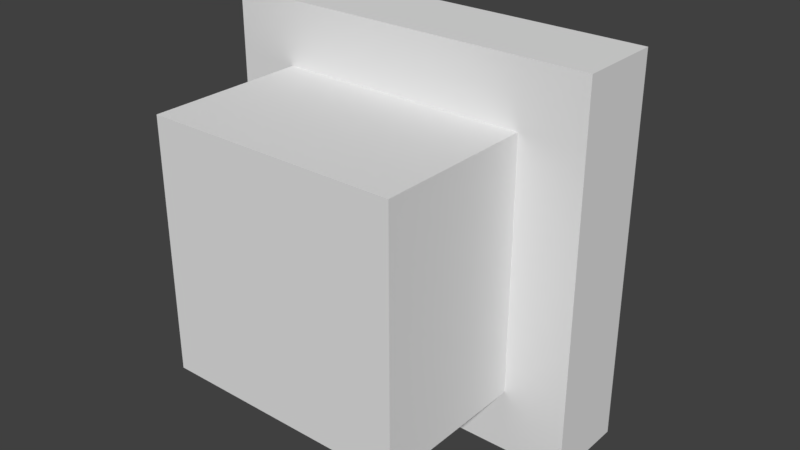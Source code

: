 # Source: debris.blend  (saved by Blender 2.79.0; exported with 4.5.12 LTS)
import bpy
from mathutils import Matrix  # noqa: F401  (used for matrix-valued properties, if any)

bpy.ops.wm.read_factory_settings(use_empty=True)
scene = bpy.context.scene
scene.name = 'Scene'

# ---- collections
col_collection_1 = bpy.data.collections.new('Collection 1'); scene.collection.children.link(col_collection_1)

# ---- world
world_world = bpy.data.worlds.new('World'); scene.world = world_world
world_world.color = (0.05088, 0.05088, 0.05088)
world_world.use_sun_shadow = False
world_world.sun_shadow_jitter_overblur = 0.0
world_world.cycles.sampling_method = 'MANUAL'

# ---- meshes
me_cube_001 = bpy.data.meshes.new('Cube.001')
me_cube_001.from_pydata([(-1.0, -1.6, -1.0), (-1.0, -1.6, 1.0), (-1.0, 1.0, -1.0), (-1.0, 1.0, 1.0), (1.0, -1.6, -1.0), (1.0, -1.6, 1.0), (1.0, 1.0, -1.0), (1.0, 1.0, 1.0), (-1.0, 0.3333, -1.0), (-1.0, -0.3333, -1.0), (-1.0, -0.3333, 1.0), (-1.0, 0.3333, 1.0), (1.0, -0.3333, -1.0), (1.0, 0.3333, -1.0), (1.0, 0.3333, 1.0), (1.0, -0.3333, 1.0), (-1.0, -0.3333, 1.5), (-1.0, 0.3333, 1.5), (1.0, 0.3333, 1.5), (1.0, -0.3333, 1.5), (1.5, -0.3333, -1.0), (1.5, 0.3333, -1.0), (1.5, 0.3333, 1.0), (1.5, -0.3333, 1.0), (1.5, 0.3333, 1.5), (1.5, -0.3333, 1.5), (-1.0, 0.3333, -1.5), (-1.0, -0.3333, -1.5), (1.0, -0.3333, -1.5), (1.0, 0.3333, -1.5), (1.5, -0.3333, -1.5), (1.5, 0.3333, -1.5), (-1.5, 0.3333, -1.0), (-1.5, -0.3333, -1.0), (-1.5, -0.3333, 1.0), (-1.5, 0.3333, 1.0), (-1.5, -0.3333, 1.5), (-1.5, 0.3333, 1.5), (-1.5, 0.3333, -1.5), (-1.5, -0.3333, -1.5)], [], [(8, 11, 3, 2), (2, 3, 7, 6), (12, 15, 5, 4), (4, 5, 1, 0), (9, 12, 4, 0), (15, 10, 1, 5), (7, 3, 11, 14), (10, 15, 19, 16), (2, 6, 13, 8), (21, 20, 30, 31), (6, 7, 14, 13), (14, 18, 24, 22), (0, 1, 10, 9), (8, 26, 38, 32), (18, 17, 16, 19), (15, 12, 20, 23), (16, 17, 37, 36), (14, 11, 17, 18), (21, 22, 23, 20), (23, 22, 24, 25), (19, 15, 23, 25), (13, 21, 31, 29), (13, 14, 22, 21), (18, 19, 25, 24), (26, 29, 28, 27), (28, 29, 31, 30), (12, 9, 27, 28), (20, 12, 28, 30), (11, 8, 32, 35), (8, 13, 29, 26), (33, 34, 35, 32), (35, 34, 36, 37), (33, 32, 38, 39), (26, 27, 39, 38), (9, 10, 34, 33), (27, 9, 33, 39), (17, 11, 35, 37), (10, 16, 36, 34)])
_uv = me_cube_001.uv_layers.new(name='UVMap')
_uv.uv.foreach_set('vector', [0.5, 0.5342, 0.7499, 0.5342, 0.7499, 0.6175, 0.5, 0.6175, 0.0002126, 0.8678, 0.0002126, 0.6179, 0.2501, 0.6179, 0.2501, 0.8678, 0.2501, 0.5337, 0.0002126, 0.5337, 0.0002126, 0.3755, 0.2501, 0.3755, 0.5004, 0.6179, 0.5004, 0.8678, 0.2505, 0.8678, 0.2505, 0.6179, 0.5, 0.5337, 0.2501, 0.5337, 0.2501, 0.3755, 0.5, 0.3755, 0.9998, 0.5337, 0.7499, 0.5337, 0.7499, 0.3755, 0.9998, 0.3755, 0.9998, 0.6175, 0.7499, 0.6175, 0.7499, 0.5342, 0.9998, 0.5342, 0.6041, 0.3126, 0.854, 0.3126, 0.854, 0.3751, 0.6041, 0.3751, 0.5, 0.6175, 0.2501, 0.6175, 0.2501, 0.5342, 0.5, 0.5342, 0.08351, 0.06269, 0.0002126, 0.06269, 0.0002126, 0.0002127, 0.08351, 0.0002127, 0.2501, 0.6175, 0.0002126, 0.6175, 0.0002126, 0.5342, 0.2501, 0.5342, 0.146, 0.3126, 0.146, 0.3751, 0.08351, 0.3751, 0.08351, 0.3126, 0.5, 0.3755, 0.7499, 0.3755, 0.7499, 0.5337, 0.5, 0.5337, 0.3959, 0.06269, 0.3959, 0.0002127, 0.4584, 0.0002127, 0.4584, 0.06269, 0.8132, 0.7849, 0.5633, 0.7849, 0.5633, 0.7016, 0.8132, 0.7016, 0.854, 0.3126, 0.854, 0.06269, 0.9165, 0.06269, 0.9165, 0.3126, 0.5633, 0.7016, 0.5633, 0.7849, 0.5009, 0.7849, 0.5009, 0.7016, 0.146, 0.3126, 0.3959, 0.3126, 0.3959, 0.3751, 0.146, 0.3751, 0.08351, 0.06269, 0.08351, 0.3126, 0.0002126, 0.3126, 0.0002126, 0.06269, 0.0002126, 0.3126, 0.08351, 0.3126, 0.08351, 0.3751, 0.0002126, 0.3751, 0.854, 0.3751, 0.854, 0.3126, 0.9165, 0.3126, 0.9165, 0.3751, 0.146, 0.06269, 0.08351, 0.06269, 0.08351, 0.0002127, 0.146, 0.0002126, 0.146, 0.06269, 0.146, 0.3126, 0.08351, 0.3126, 0.08351, 0.06269, 0.8132, 0.7849, 0.8132, 0.7016, 0.8757, 0.7016, 0.8757, 0.7849, 0.5633, 0.6179, 0.8132, 0.6179, 0.8132, 0.7012, 0.5633, 0.7012, 0.8132, 0.7012, 0.8132, 0.6179, 0.8757, 0.6179, 0.8757, 0.7012, 0.854, 0.06269, 0.6041, 0.06269, 0.6041, 0.0002126, 0.854, 0.0002126, 0.9165, 0.06269, 0.854, 0.06269, 0.854, 0.0002126, 0.9165, 0.0002126, 0.3959, 0.3126, 0.3959, 0.06269, 0.4584, 0.06269, 0.4584, 0.3126, 0.3959, 0.06269, 0.146, 0.06269, 0.146, 0.0002126, 0.3959, 0.0002127, 0.5416, 0.06269, 0.5416, 0.3126, 0.4584, 0.3126, 0.4584, 0.06269, 0.4584, 0.3126, 0.5416, 0.3126, 0.5416, 0.3751, 0.4584, 0.3751, 0.5416, 0.06269, 0.4584, 0.06269, 0.4584, 0.0002127, 0.5416, 0.0002126, 0.5633, 0.6179, 0.5633, 0.7012, 0.5009, 0.7012, 0.5009, 0.6179, 0.6041, 0.06269, 0.6041, 0.3126, 0.5416, 0.3126, 0.5416, 0.06269, 0.6041, 0.0002126, 0.6041, 0.06269, 0.5416, 0.06269, 0.5416, 0.0002126, 0.3959, 0.3751, 0.3959, 0.3126, 0.4584, 0.3126, 0.4584, 0.3751, 0.6041, 0.3126, 0.6041, 0.3751, 0.5416, 0.3751, 0.5416, 0.3126])
me_cube_001.use_remesh_preserve_volume = False
me_cube_001.use_remesh_preserve_attributes = False
me_cube_001.use_mirror_vertex_groups = False
me_cube_001.update()

# ---- objects
ob_cube = bpy.data.objects.new('Cube', me_cube_001)

# ---- transforms, parenting, visibility, modifiers, constraints
ob_cube.location = (0.0, 0.0, 0.0)
ob_cube.lineart.crease_threshold = 0.0

# ---- collection membership
col_collection_1.objects.link(ob_cube)

# ---- scene / render settings (as saved in the file)
scene.frame_start = 1; scene.frame_end = 250; scene.frame_set(1)
scene.render.engine = 'BLENDER_EEVEE_NEXT'
scene.render.resolution_percentage = 50
scene.render.dither_intensity = 0.0
scene.cycles.use_denoising = False
scene.cycles.samples = 128
scene.cycles.sampling_pattern = 'TABULATED_SOBOL'
scene.cycles.use_adaptive_sampling = False
scene.cycles.use_light_tree = False
scene.cycles.blur_glossy = 0.0
scene.cycles.sample_clamp_indirect = 0.0
scene.view_settings.view_transform = 'Standard'
bpy.context.view_layer.update()

# ---- added for rendering (the .blend has no active camera and no usable light): camera, sun
cam_auto = bpy.data.cameras.new('AutoCamera')
cam_auto.lens = 50.0
cam_auto.sensor_width = 36.0
cam_auto.clip_end = 1000.0
ob_auto_camera = bpy.data.objects.new('AutoCamera', cam_auto)
scene.collection.objects.link(ob_auto_camera)
ob_auto_camera.location = (4.60386, -5.82464, 3.68309)
ob_auto_camera.rotation_euler = (1.09748, -7.21219e-08, 0.694738)
scene.camera = ob_auto_camera
light_auto_sun = bpy.data.lights.new('AutoSun', 'SUN')
light_auto_sun.energy = 3.0
light_auto_sun.angle = 0.0523599
ob_auto_sun = bpy.data.objects.new('AutoSun', light_auto_sun)
scene.collection.objects.link(ob_auto_sun)
ob_auto_sun.rotation_euler = (0.872665, 0.174533, 0.523599)
bpy.context.view_layer.update()
